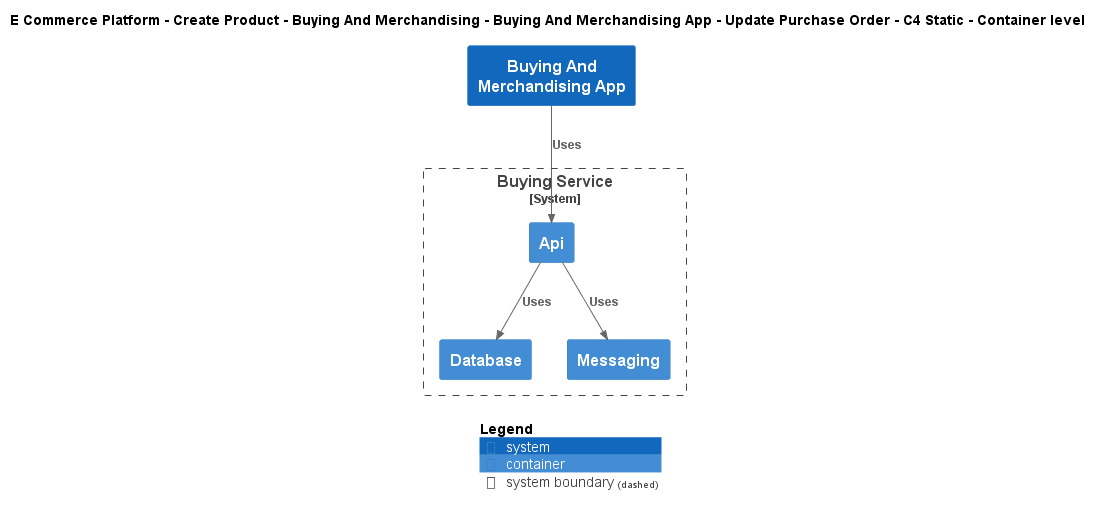

The diagram above was rendered by PlantUML. Its source (embedded in the PNG):
@startuml
!include ..\..\..\..\..\..\..\.c4s\C4_Container.puml

AddElementTag("c4interflow:lifecycle:new", $bgColor=green, $fontColor=#ffffff, $borderColor=green, $shadowing="False")
AddElementTag("c4interflow:lifecycle:changed", $bgColor=orange, $fontColor=#ffffff, $borderColor=orange, $shadowing="False")
AddElementTag("c4interflow:lifecycle:removed", $bgColor=red, $fontColor=#ffffff, $borderColor=red, $shadowing="False")

AddRelTag("c4interflow:lifecycle:new", $textColor=green, $lineColor=green)
AddRelTag("c4interflow:lifecycle:changed", $textColor=orange, $lineColor=orange)
AddRelTag("c4interflow:lifecycle:removed", $textColor=red, $lineColor=red)

SHOW_PERSON_PORTRAIT()
LAYOUT_TOP_DOWN()

skinparam linetype polyline

title E Commerce Platform - Create Product - Buying And Merchandising - Buying And Merchandising App - Update Purchase Order - C4 Static - Container level

System(ECommercePlatform.CreateProduct.BuyingAndMerchandising.SoftwareSystems.BuyingAndMerchandisingApp, "Buying And Merchandising App", "")

System_Boundary(ECommercePlatform.CreateProduct.BuyingAndMerchandising.SoftwareSystems.BuyingService, "Buying Service") {
    Container(ECommercePlatform.CreateProduct.BuyingAndMerchandising.SoftwareSystems.BuyingService.Containers.Api, "Api", "", "")
    Container(ECommercePlatform.CreateProduct.BuyingAndMerchandising.SoftwareSystems.BuyingService.Containers.Database, "Database", "", "")
    Container(ECommercePlatform.CreateProduct.BuyingAndMerchandising.SoftwareSystems.BuyingService.Containers.Messaging, "Messaging", "", "")
}

Rel(ECommercePlatform.CreateProduct.BuyingAndMerchandising.SoftwareSystems.BuyingAndMerchandisingApp, ECommercePlatform.CreateProduct.BuyingAndMerchandising.SoftwareSystems.BuyingService.Containers.Api, "Uses")
Rel(ECommercePlatform.CreateProduct.BuyingAndMerchandising.SoftwareSystems.BuyingService.Containers.Api, ECommercePlatform.CreateProduct.BuyingAndMerchandising.SoftwareSystems.BuyingService.Containers.Database, "Uses")
Rel(ECommercePlatform.CreateProduct.BuyingAndMerchandising.SoftwareSystems.BuyingService.Containers.Api, ECommercePlatform.CreateProduct.BuyingAndMerchandising.SoftwareSystems.BuyingService.Containers.Messaging, "Uses")


SHOW_LEGEND()
@enduml